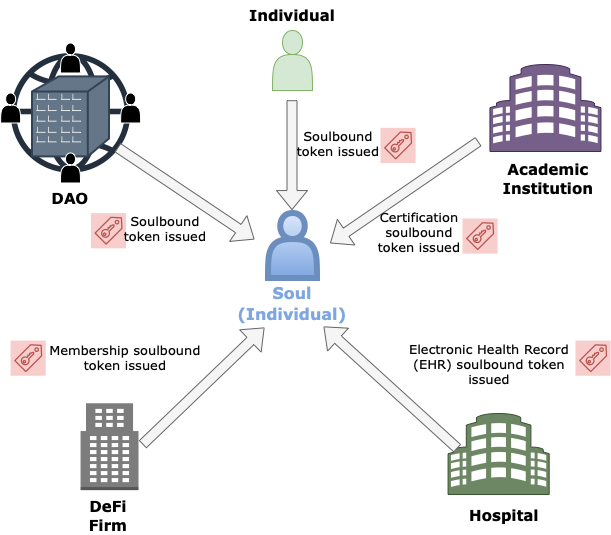

The diagram above was exported from draw.io. Its source (the exported page's mxGraphModel, read from the mxfile embedded in the PNG):
<mxGraphModel dx="815" dy="519" grid="0" gridSize="10" guides="1" tooltips="1" connect="1" arrows="1" fold="1" page="1" pageScale="1" pageWidth="827" pageHeight="1169" math="0" shadow="0">
  <root>
    <mxCell id="0" />
    <mxCell id="1" parent="0" />
    <mxCell id="4iakcVlht7gFsNuFA-S7-1" value="" style="sketch=0;outlineConnect=0;fontColor=#232F3E;gradientColor=none;fillColor=#232F3D;strokeColor=none;dashed=0;verticalLabelPosition=bottom;verticalAlign=top;align=center;html=1;fontSize=12;fontStyle=0;aspect=fixed;pointerEvents=1;shape=mxgraph.aws4.globe;" vertex="1" parent="1">
      <mxGeometry x="632.1227160644531" y="321.5008642578125" width="119.75" height="119.75" as="geometry" />
    </mxCell>
    <mxCell id="4iakcVlht7gFsNuFA-S7-2" value="" style="shape=mxgraph.cisco.buildings.branch_office;html=1;pointerEvents=1;dashed=0;fillColor=#647687;strokeColor=#314354;strokeWidth=2;verticalLabelPosition=bottom;verticalAlign=top;align=center;outlineConnect=0;fontColor=#ffffff;" vertex="1" parent="1">
      <mxGeometry x="653.5" y="344.91" width="77" height="80" as="geometry" />
    </mxCell>
    <mxCell id="4iakcVlht7gFsNuFA-S7-3" value="" style="shadow=0;dashed=0;html=1;labelPosition=center;verticalLabelPosition=bottom;verticalAlign=top;align=center;outlineConnect=0;shape=mxgraph.veeam.building;fillColor=#76608a;strokeColor=#432D57;fontColor=#ffffff;" vertex="1" parent="1">
      <mxGeometry x="1111.4399999999998" y="333" width="111" height="87" as="geometry" />
    </mxCell>
    <mxCell id="4iakcVlht7gFsNuFA-S7-4" value="" style="outlineConnect=0;dashed=0;verticalLabelPosition=bottom;verticalAlign=top;align=center;html=1;shape=mxgraph.aws3.office_building;fillColor=#7D7C7C;gradientColor=none;" vertex="1" parent="1">
      <mxGeometry x="702.06" y="671.76" width="57.94" height="86.86" as="geometry" />
    </mxCell>
    <mxCell id="4iakcVlht7gFsNuFA-S7-5" value="" style="shadow=0;dashed=0;html=1;labelPosition=center;verticalLabelPosition=bottom;verticalAlign=top;align=center;outlineConnect=0;shape=mxgraph.veeam.building;fillColor=#6d8764;fontColor=#ffffff;strokeColor=#3A5431;" vertex="1" parent="1">
      <mxGeometry x="1069.57" y="682" width="101.11" height="81" as="geometry" />
    </mxCell>
    <mxCell id="4iakcVlht7gFsNuFA-S7-6" value="" style="shape=actor;whiteSpace=wrap;html=1;fillColor=#000000;strokeColor=#FFFFFF;fontColor=#ffffff;" vertex="1" parent="1">
      <mxGeometry x="681.9927160644531" y="421.5008642578125" width="20" height="30" as="geometry" />
    </mxCell>
    <mxCell id="4iakcVlht7gFsNuFA-S7-7" value="" style="shape=actor;whiteSpace=wrap;html=1;fillColor=#000000;strokeColor=#FFFFFF;fontColor=#ffffff;" vertex="1" parent="1">
      <mxGeometry x="742.1227160644531" y="361.5008642578125" width="20" height="30" as="geometry" />
    </mxCell>
    <mxCell id="4iakcVlht7gFsNuFA-S7-8" value="" style="shape=actor;whiteSpace=wrap;html=1;fillColor=#000000;strokeColor=#FFFFFF;fontColor=#ffffff;" vertex="1" parent="1">
      <mxGeometry x="622.1227160644531" y="361.5008642578125" width="20" height="30" as="geometry" />
    </mxCell>
    <mxCell id="4iakcVlht7gFsNuFA-S7-9" value="" style="shape=actor;whiteSpace=wrap;html=1;fillColor=#000000;strokeColor=#FFFFFF;fontColor=#ffffff;" vertex="1" parent="1">
      <mxGeometry x="682.0027160644531" y="311.5008642578125" width="20" height="30" as="geometry" />
    </mxCell>
    <mxCell id="4iakcVlht7gFsNuFA-S7-10" value="" style="shape=actor;whiteSpace=wrap;html=1;fillColor=#dae8fc;strokeColor=#6c8ebf;gradientColor=#7ea6e0;strokeWidth=6;" vertex="1" parent="1">
      <mxGeometry x="889.5" y="481.5" width="49" height="65" as="geometry" />
    </mxCell>
    <mxCell id="4iakcVlht7gFsNuFA-S7-11" value="" style="shape=actor;whiteSpace=wrap;html=1;fillColor=#d5e8d4;strokeColor=#82b366;" vertex="1" parent="1">
      <mxGeometry x="894.0027160644531" y="299.0108642578125" width="40" height="60" as="geometry" />
    </mxCell>
    <mxCell id="4iakcVlht7gFsNuFA-S7-13" value="" style="shape=flexArrow;endArrow=classic;html=1;rounded=0;fillColor=#f5f5f5;strokeColor=#666666;" edge="1" parent="1">
      <mxGeometry width="50" height="50" relative="1" as="geometry">
        <mxPoint x="1079" y="717" as="sourcePoint" />
        <mxPoint x="945.0627160644531" y="595.0108642578125" as="targetPoint" />
      </mxGeometry>
    </mxCell>
    <mxCell id="4iakcVlht7gFsNuFA-S7-14" value="" style="shape=flexArrow;endArrow=classic;html=1;rounded=0;fillColor=#f5f5f5;strokeColor=#666666;" edge="1" parent="1">
      <mxGeometry width="50" height="50" relative="1" as="geometry">
        <mxPoint x="739" y="416" as="sourcePoint" />
        <mxPoint x="876.0027160644531" y="507.9008642578125" as="targetPoint" />
      </mxGeometry>
    </mxCell>
    <mxCell id="4iakcVlht7gFsNuFA-S7-15" value="" style="shape=flexArrow;endArrow=classic;html=1;rounded=0;fillColor=#f5f5f5;strokeColor=#666666;" edge="1" parent="1">
      <mxGeometry width="50" height="50" relative="1" as="geometry">
        <mxPoint x="913.5027160644531" y="368.7008642578125" as="sourcePoint" />
        <mxPoint x="913.5027160644531" y="478.57086425781245" as="targetPoint" />
      </mxGeometry>
    </mxCell>
    <object label="" id="4iakcVlht7gFsNuFA-S7-16">
      <mxCell style="sketch=0;outlineConnect=0;strokeColor=#b85450;fillColor=#f8cecc;dashed=0;verticalLabelPosition=bottom;verticalAlign=top;align=center;html=1;fontSize=12;fontStyle=0;aspect=fixed;shape=mxgraph.aws4.resourceIcon;resIcon=mxgraph.aws4.saml_token;" vertex="1" parent="1">
        <mxGeometry x="1002.0027160644531" y="396.3808642578125" width="35.12" height="35.12" as="geometry" />
      </mxCell>
    </object>
    <mxCell id="4iakcVlht7gFsNuFA-S7-18" value="&lt;font face=&quot;Verdana&quot;&gt;&lt;b&gt;DAO&lt;/b&gt;&lt;/font&gt;" style="text;html=1;strokeColor=none;fillColor=none;align=center;verticalAlign=middle;whiteSpace=wrap;rounded=0;fontSize=15;" vertex="1" parent="1">
      <mxGeometry x="661.9927160644531" y="451.50086425781245" width="60" height="30" as="geometry" />
    </mxCell>
    <mxCell id="4iakcVlht7gFsNuFA-S7-19" value="&lt;font face=&quot;Verdana&quot;&gt;&lt;b&gt;Academic Institution&lt;/b&gt;&lt;/font&gt;" style="text;html=1;strokeColor=none;fillColor=none;align=center;verticalAlign=middle;whiteSpace=wrap;rounded=0;fontSize=15;" vertex="1" parent="1">
      <mxGeometry x="1129.6227160644532" y="422.4208642578125" width="80" height="50" as="geometry" />
    </mxCell>
    <object label="" id="4iakcVlht7gFsNuFA-S7-20">
      <mxCell style="sketch=0;outlineConnect=0;strokeColor=#b85450;fillColor=#f8cecc;dashed=0;verticalLabelPosition=bottom;verticalAlign=top;align=center;html=1;fontSize=12;fontStyle=0;aspect=fixed;shape=mxgraph.aws4.resourceIcon;resIcon=mxgraph.aws4.saml_token;" vertex="1" parent="1">
        <mxGeometry x="712.4427160644532" y="481.65086425781254" width="35.12" height="35.12" as="geometry" />
      </mxCell>
    </object>
    <object label="" id="4iakcVlht7gFsNuFA-S7-21">
      <mxCell style="sketch=0;outlineConnect=0;strokeColor=#b85450;fillColor=#f8cecc;dashed=0;verticalLabelPosition=bottom;verticalAlign=top;align=center;html=1;fontSize=12;fontStyle=0;aspect=fixed;shape=mxgraph.aws4.resourceIcon;resIcon=mxgraph.aws4.saml_token;" vertex="1" parent="1">
        <mxGeometry x="632.122716064453" y="609.1308642578125" width="35.12" height="35.12" as="geometry" />
      </mxCell>
    </object>
    <object label="" id="4iakcVlht7gFsNuFA-S7-22">
      <mxCell style="sketch=0;outlineConnect=0;strokeColor=#b85450;fillColor=#f8cecc;dashed=0;verticalLabelPosition=bottom;verticalAlign=top;align=center;html=1;fontSize=12;fontStyle=0;aspect=fixed;shape=mxgraph.aws4.resourceIcon;resIcon=mxgraph.aws4.saml_token;" vertex="1" parent="1">
        <mxGeometry x="1197.0027160644531" y="609.1308642578125" width="35.12" height="35.12" as="geometry" />
      </mxCell>
    </object>
    <object label="" id="4iakcVlht7gFsNuFA-S7-23">
      <mxCell style="sketch=0;outlineConnect=0;strokeColor=#b85450;fillColor=#f8cecc;dashed=0;verticalLabelPosition=bottom;verticalAlign=top;align=center;html=1;fontSize=12;fontStyle=0;aspect=fixed;shape=mxgraph.aws4.resourceIcon;resIcon=mxgraph.aws4.saml_token;" vertex="1" parent="1">
        <mxGeometry x="1084.0027160644531" y="487.00086425781257" width="35.12" height="35.12" as="geometry" />
      </mxCell>
    </object>
    <mxCell id="4iakcVlht7gFsNuFA-S7-24" value="" style="shape=flexArrow;endArrow=classic;html=1;rounded=0;fillColor=#f5f5f5;strokeColor=#666666;" edge="1" parent="1">
      <mxGeometry width="50" height="50" relative="1" as="geometry">
        <mxPoint x="1100" y="410" as="sourcePoint" />
        <mxPoint x="951.5627160644531" y="511.7608642578125" as="targetPoint" />
      </mxGeometry>
    </mxCell>
    <mxCell id="4iakcVlht7gFsNuFA-S7-25" value="&lt;font face=&quot;Verdana&quot;&gt;&lt;b&gt;Individual&lt;/b&gt;&lt;/font&gt;" style="text;html=1;strokeColor=none;fillColor=none;align=center;verticalAlign=middle;whiteSpace=wrap;rounded=0;fontSize=15;" vertex="1" parent="1">
      <mxGeometry x="884.0027160644531" y="269.0108642578125" width="60" height="30" as="geometry" />
    </mxCell>
    <mxCell id="4iakcVlht7gFsNuFA-S7-26" value="&lt;font face=&quot;Verdana&quot;&gt;&lt;b&gt;DeFi Firm&lt;/b&gt;&lt;/font&gt;" style="text;html=1;strokeColor=none;fillColor=default;align=center;verticalAlign=middle;whiteSpace=wrap;rounded=0;fontSize=15;" vertex="1" parent="1">
      <mxGeometry x="700.0027160644531" y="768.7608642578125" width="60" height="30" as="geometry" />
    </mxCell>
    <mxCell id="4iakcVlht7gFsNuFA-S7-27" value="&lt;font face=&quot;Verdana&quot;&gt;&lt;b&gt;Hospital&lt;/b&gt;&lt;/font&gt;" style="text;html=1;strokeColor=none;fillColor=default;align=center;verticalAlign=middle;whiteSpace=wrap;rounded=0;fontSize=15;" vertex="1" parent="1">
      <mxGeometry x="1096.2227160644532" y="768.7608642578125" width="60" height="30" as="geometry" />
    </mxCell>
    <mxCell id="4iakcVlht7gFsNuFA-S7-28" value="&lt;font color=&quot;#7ea6e0&quot; face=&quot;Verdana&quot;&gt;&lt;b&gt;Soul (Individual)&lt;/b&gt;&lt;/font&gt;" style="text;html=1;strokeColor=none;fillColor=none;align=center;verticalAlign=middle;whiteSpace=wrap;rounded=0;fontSize=16;" vertex="1" parent="1">
      <mxGeometry x="884.0027160644531" y="557.0008642578125" width="60" height="30" as="geometry" />
    </mxCell>
    <mxCell id="4iakcVlht7gFsNuFA-S7-29" value="&lt;font face=&quot;Verdana&quot;&gt;Certification soulbound token issued&lt;/font&gt;" style="text;html=1;strokeColor=none;fillColor=none;align=center;verticalAlign=middle;whiteSpace=wrap;rounded=0;fontSize=13;" vertex="1" parent="1">
      <mxGeometry x="986.2227160644532" y="483.00086425781245" width="110" height="36.47" as="geometry" />
    </mxCell>
    <mxCell id="4iakcVlht7gFsNuFA-S7-30" value="&lt;font face=&quot;Verdana&quot;&gt;Electronic Health Record (EHR) soulbound token issued&lt;/font&gt;" style="text;html=1;strokeColor=none;fillColor=none;align=center;verticalAlign=middle;whiteSpace=wrap;rounded=0;fontSize=13;" vertex="1" parent="1">
      <mxGeometry x="1015.0027160644531" y="604.5108642578125" width="192.44" height="57.25" as="geometry" />
    </mxCell>
    <mxCell id="4iakcVlht7gFsNuFA-S7-31" value="&lt;font face=&quot;Verdana&quot;&gt;Membership soulbound token issued&lt;/font&gt;" style="text;html=1;strokeColor=none;fillColor=none;align=center;verticalAlign=middle;whiteSpace=wrap;rounded=0;rotation=0;fontSize=13;" vertex="1" parent="1">
      <mxGeometry x="652.0027160644531" y="607.0008642578125" width="190" height="37.25" as="geometry" />
    </mxCell>
    <mxCell id="4iakcVlht7gFsNuFA-S7-32" value="&lt;font face=&quot;Verdana&quot;&gt;Soulbound token issued&lt;/font&gt;" style="text;html=1;strokeColor=none;fillColor=none;align=center;verticalAlign=middle;whiteSpace=wrap;rounded=0;fontSize=13;" vertex="1" parent="1">
      <mxGeometry x="742.1227160644531" y="476.77086425781255" width="90" height="40" as="geometry" />
    </mxCell>
    <mxCell id="4iakcVlht7gFsNuFA-S7-33" value="&lt;font face=&quot;Verdana&quot;&gt;Soulbound token issued&lt;/font&gt;" style="text;html=1;strokeColor=none;fillColor=none;align=center;verticalAlign=middle;whiteSpace=wrap;rounded=0;fontSize=13;" vertex="1" parent="1">
      <mxGeometry x="915.0027160644531" y="391.5008642578125" width="90" height="40" as="geometry" />
    </mxCell>
    <mxCell id="4iakcVlht7gFsNuFA-S7-12" value="" style="shape=flexArrow;endArrow=classic;html=1;rounded=0;fillColor=#f5f5f5;strokeColor=#666666;" edge="1" parent="1">
      <mxGeometry width="50" height="50" relative="1" as="geometry">
        <mxPoint x="764" y="713" as="sourcePoint" />
        <mxPoint x="886" y="596" as="targetPoint" />
      </mxGeometry>
    </mxCell>
  </root>
</mxGraphModel>